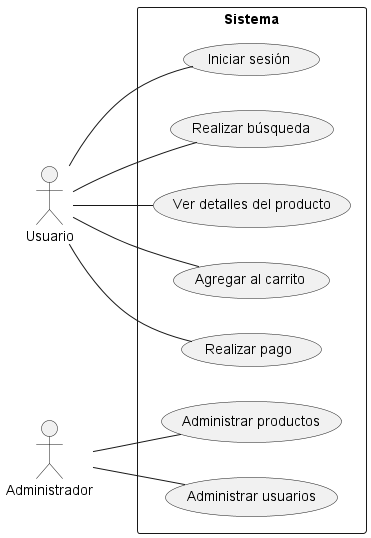

The diagram above was rendered by PlantUML. Its source (embedded in the PNG):
@startuml
left to right direction
actor Usuario as U
actor Administrador as A
rectangle Sistema {
  U -- (Iniciar sesión)
  U -- (Realizar búsqueda)
  U -- (Ver detalles del producto)
  U -- (Agregar al carrito)
  U -- (Realizar pago)
  A -- (Administrar productos)
  A -- (Administrar usuarios)
}
@enduml